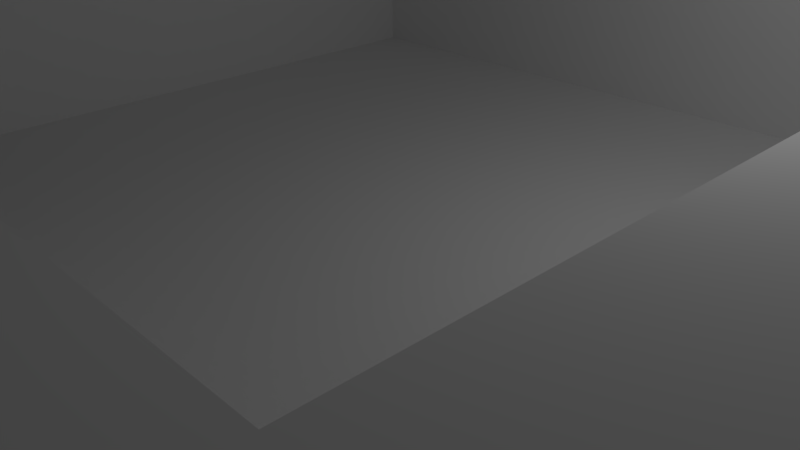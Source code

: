 # Source: modelPlateProgrammer.blend  (saved by Blender 2.71.0; exported with 4.5.12 LTS)
import bpy
from mathutils import Matrix  # noqa: F401  (used for matrix-valued properties, if any)

bpy.ops.wm.read_factory_settings(use_empty=True)
scene = bpy.context.scene
scene.name = 'Scene'

# ---- collections
col_collection_1 = bpy.data.collections.new('Collection 1'); scene.collection.children.link(col_collection_1)

# ---- world
world_world = bpy.data.worlds.new('World'); scene.world = world_world
world_world.color = (0.05088, 0.05088, 0.05088)
world_world.use_sun_shadow = False
world_world.sun_shadow_jitter_overblur = 0.0
world_world.cycles.sampling_method = 'MANUAL'
world_world.cycles.sample_map_resolution = 256

# ---- cameras
cam_camera = bpy.data.cameras.new('Camera')
cam_camera.clip_end = 100.0
cam_camera.lens = 35.0
cam_camera.sensor_width = 32.0
cam_camera.sensor_height = 18.0
cam_camera.ortho_scale = 7.314
cam_camera.dof.focus_distance = 0.0
cam_camera.dof.aperture_fstop = 128.0

# ---- lights
light_lamp = bpy.data.lights.new('Lamp', 'POINT')
light_lamp.transmission_factor = 0.0
light_lamp.cutoff_distance = 30.0
light_lamp.energy = 100.0
light_lamp.shadow_buffer_clip_start = 1.001
light_lamp.shadow_soft_size = 0.1
light_lamp.shadow_maximum_resolution = 0.006
light_lamp.use_absolute_resolution = True
light_lamp.cycles.use_multiple_importance_sampling = False

# ---- meshes
me_plate = bpy.data.meshes.new('Plate')
me_plate.from_pydata([(-8.0, -8.0, -8.0), (-8.0, 8.0, -8.0), (8.0, 8.0, -8.0), (8.0, -8.0, -8.0), (-8.0, -8.0, 8.0), (-8.0, 8.0, 8.0), (8.0, 8.0, 8.0), (8.0, -8.0, 8.0), (-5.0, -5.0, 8.0), (-5.0, 5.0, 8.0), (5.0, 5.0, 8.0), (5.0, -5.0, 8.0), (0.0, 9.0, -8.0), (0.0, 9.0, 8.0), (1.0, 8.0, -8.0), (1.0, 8.0, 8.0), (-1.0, 8.0, -8.0), (-1.0, 8.0, 8.0), (-9.0, 0.0, -8.0), (-9.0, 0.0, 8.0), (-8.0, -1.0, -8.0), (-8.0, -1.0, 8.0), (-8.0, 1.0, 8.0), (-8.0, 1.0, -8.0), (-8.0, -0.9819, -8.0), (0.0, -9.0, -8.0), (0.0, -9.0, 8.0), (1.0, -8.0, -8.0), (1.013, -8.0, 8.0), (-1.0, -8.0, -8.0), (-1.0, -8.0, 8.0), (9.0, 0.0, -8.0), (9.0, 0.0, 8.0), (8.0, -1.0, -8.0), (8.0, -1.0, 8.0), (8.0, 1.0, -8.0), (8.0, 1.0, 8.0), (-5.0, -5.0, -2.667), (-5.0, 5.0, -2.667), (5.0, 5.0, -2.667), (5.0, -5.0, -2.667)], [], [(4, 21, 20, 24, 0), (13, 15, 14, 12), (6, 36, 35, 2), (30, 4, 0, 29), (0, 24, 23, 1, 16, 14, 2, 35, 33, 3, 27, 29), (30, 26, 28), (8, 11, 40, 37), (34, 32, 36), (15, 13, 17), (22, 19, 21), (5, 17, 16, 1), (15, 6, 2, 14), (17, 13, 12, 16), (6, 15, 17, 5, 9, 10), (14, 16, 12), (19, 22, 23, 18), (21, 19, 18, 20), (22, 5, 1, 23), (5, 22, 21, 4, 8, 9), (24, 20, 18, 23), (7, 28, 27, 3), (28, 26, 25, 27), (26, 30, 29, 25), (4, 30, 28, 7, 11, 8), (29, 27, 25), (32, 34, 33, 31), (34, 7, 3, 33), (36, 32, 31, 35), (7, 34, 36, 6, 10, 11), (33, 35, 31), (40, 39, 38, 37), (11, 10, 39, 40), (10, 9, 38, 39), (9, 8, 37, 38)])
_uv = me_plate.uv_layers.new(name='UVMap')
_uv.uv.foreach_set('vector', [0.3197, 0.75, 0.2139, 0.75, 0.2139, 0.375, 0.2136, 0.375, 0.3197, 0.375, 0.9094, 0.375, 0.9396, 0.375, 0.9396, 0.75, 0.9094, 0.75, 0.8952, 0.375, 0.7894, 0.375, 0.7894, 2.235e-08, 0.8952, 0.0, 0.4256, 0.75, 0.3197, 0.75, 0.3197, 0.375, 0.4256, 0.375, 0.6837, 0.375, 0.5337, 0.375, 0.4914, 0.375, 0.3418, 0.375, 0.3418, 0.2109, 0.3418, 0.1641, 0.3418, 5.588e-08, 0.4914, 2.235e-08, 0.5341, 2.235e-08, 0.6837, 0.0, 0.6837, 0.1641, 0.6837, 0.2109, 0.1727, 0.6565, 0.1513, 0.6331, 0.1727, 0.6094, 0.6826, 1.0, 0.5315, 1.0, 0.5315, 0.75, 0.6826, 0.75, 0.1727, 0.6425, 0.2029, 0.6425, 0.2029, 0.6757, 0.2029, 0.6757, 0.2029, 0.7088, 0.1727, 0.7088, 0.3499, 0.75, 0.3499, 0.7832, 0.3197, 0.7832, 0.7894, 0.375, 0.6837, 0.375, 0.6837, 0.0, 0.7894, 2.235e-08, 0.8487, 0.75, 0.743, 0.75, 0.743, 0.375, 0.8487, 0.375, 1.0, 0.75, 0.9698, 0.75, 0.9698, 0.375, 1.0, 0.375, 0.3418, 0.0, 0.3418, 0.1641, 0.3418, 0.2109, 0.3418, 0.375, 0.2777, 0.3047, 0.2777, 0.07031, 0.3801, 0.7832, 0.3499, 0.75, 0.3801, 0.75, 0.9556, 0.375, 0.9254, 0.375, 0.9254, 1.118e-08, 0.9556, 0.0, 0.9094, 0.75, 0.8791, 0.75, 0.8791, 0.375, 0.9094, 0.375, 0.6372, 0.75, 0.5315, 0.75, 0.5315, 0.375, 0.6372, 0.375, 0.3418, 0.375, 0.1923, 0.375, 0.1496, 0.375, 5.094e-08, 0.375, 0.06409, 0.3047, 0.2777, 0.3047, 0.41, 0.7503, 0.4103, 0.75, 0.4103, 0.7832, 0.3801, 0.7832, 0.5315, 0.75, 0.4258, 0.75, 0.4256, 0.375, 0.5315, 0.375, 0.8791, 0.75, 0.8487, 0.75, 0.8487, 0.375, 0.879, 0.375, 0.9254, 0.375, 0.8952, 0.375, 0.8952, 4.47e-08, 0.9254, 0.0, 5.094e-08, 0.375, 2.037e-08, 0.2109, 2.037e-08, 0.1638, 0.0, 5.588e-08, 0.06409, 0.07031, 0.06409, 0.3047, 0.1727, 0.6425, 0.2029, 0.6094, 0.2029, 0.6425, 0.9556, 6.706e-08, 0.9858, 0.0, 0.9858, 0.375, 0.9556, 0.375, 0.6372, 0.375, 0.743, 0.375, 0.743, 0.75, 0.6372, 0.75, 0.9698, 0.75, 0.9396, 0.75, 0.9396, 0.375, 0.9698, 0.375, 0.0, 5.588e-08, 0.1496, 2.235e-08, 0.1923, 2.235e-08, 0.3418, 0.0, 0.2777, 0.07031, 0.06409, 0.07031, 0.1727, 0.742, 0.2029, 0.7088, 0.2029, 0.742, 0.2136, 0.375, 0.2136, 0.6094, 2.037e-08, 0.6094, 0.0, 0.375, 0.3197, 1.0, 0.1686, 1.0, 0.1686, 0.75, 0.3197, 0.75, 0.1513, 0.8594, 9.551e-09, 0.8594, 0.0, 0.6094, 0.1513, 0.6094, 0.6826, 0.75, 0.8336, 0.75, 0.8336, 1.0, 0.6826, 1.0])
me_plate.use_remesh_preserve_volume = False
me_plate.use_remesh_preserve_attributes = False
me_plate.use_mirror_vertex_groups = False
me_plate.update()

# ---- objects
ob_plate = bpy.data.objects.new('Plate', me_plate)
ob_lamp = bpy.data.objects.new('Lamp', light_lamp)
ob_camera = bpy.data.objects.new('Camera', cam_camera)

# ---- transforms, parenting, visibility, modifiers, constraints
ob_plate.location = (0.0, 0.0, 1.5)
ob_plate.scale = (1.0, 1.0, 0.1875)
ob_plate.lineart.crease_threshold = 0.0
ob_lamp.location = (4.076, 1.005, 5.904)
ob_lamp.rotation_euler = (0.6503, 0.05522, 1.866)
ob_lamp.lock_rotations_4d = False
ob_lamp.empty_display_type = 'ARROWS'
ob_lamp.color = (0.0, 0.0, 0.0, 0.0)
ob_lamp.lineart.crease_threshold = 0.0
ob_camera.location = (7.481, -6.508, 5.344)
ob_camera.rotation_euler = (1.109, 0.01082, 0.8149)
ob_camera.lock_rotations_4d = False
ob_camera.empty_display_type = 'ARROWS'
ob_camera.color = (0.0, 0.0, 0.0, 0.0)
ob_camera.display_type = 'WIRE'
ob_camera.lineart.crease_threshold = 0.0

# ---- collection membership
col_collection_1.objects.link(ob_plate)
col_collection_1.objects.link(ob_lamp)
col_collection_1.objects.link(ob_camera)

# ---- scene / render settings (as saved in the file)
scene.camera = ob_camera
scene.frame_start = 1; scene.frame_end = 250; scene.frame_set(1)
scene.render.engine = 'BLENDER_EEVEE_NEXT'
scene.render.resolution_percentage = 50
scene.render.dither_intensity = 0.0
scene.cycles.use_denoising = False
scene.cycles.samples = 10
scene.cycles.sampling_pattern = 'TABULATED_SOBOL'
scene.cycles.light_sampling_threshold = 0.0
scene.cycles.use_adaptive_sampling = False
scene.cycles.use_light_tree = False
scene.cycles.blur_glossy = 0.0
scene.cycles.volume_bounces = 1
scene.cycles.pixel_filter_type = 'GAUSSIAN'
scene.cycles.sample_clamp_indirect = 0.0
scene.view_settings.view_transform = 'Standard'
bpy.context.view_layer.update()

